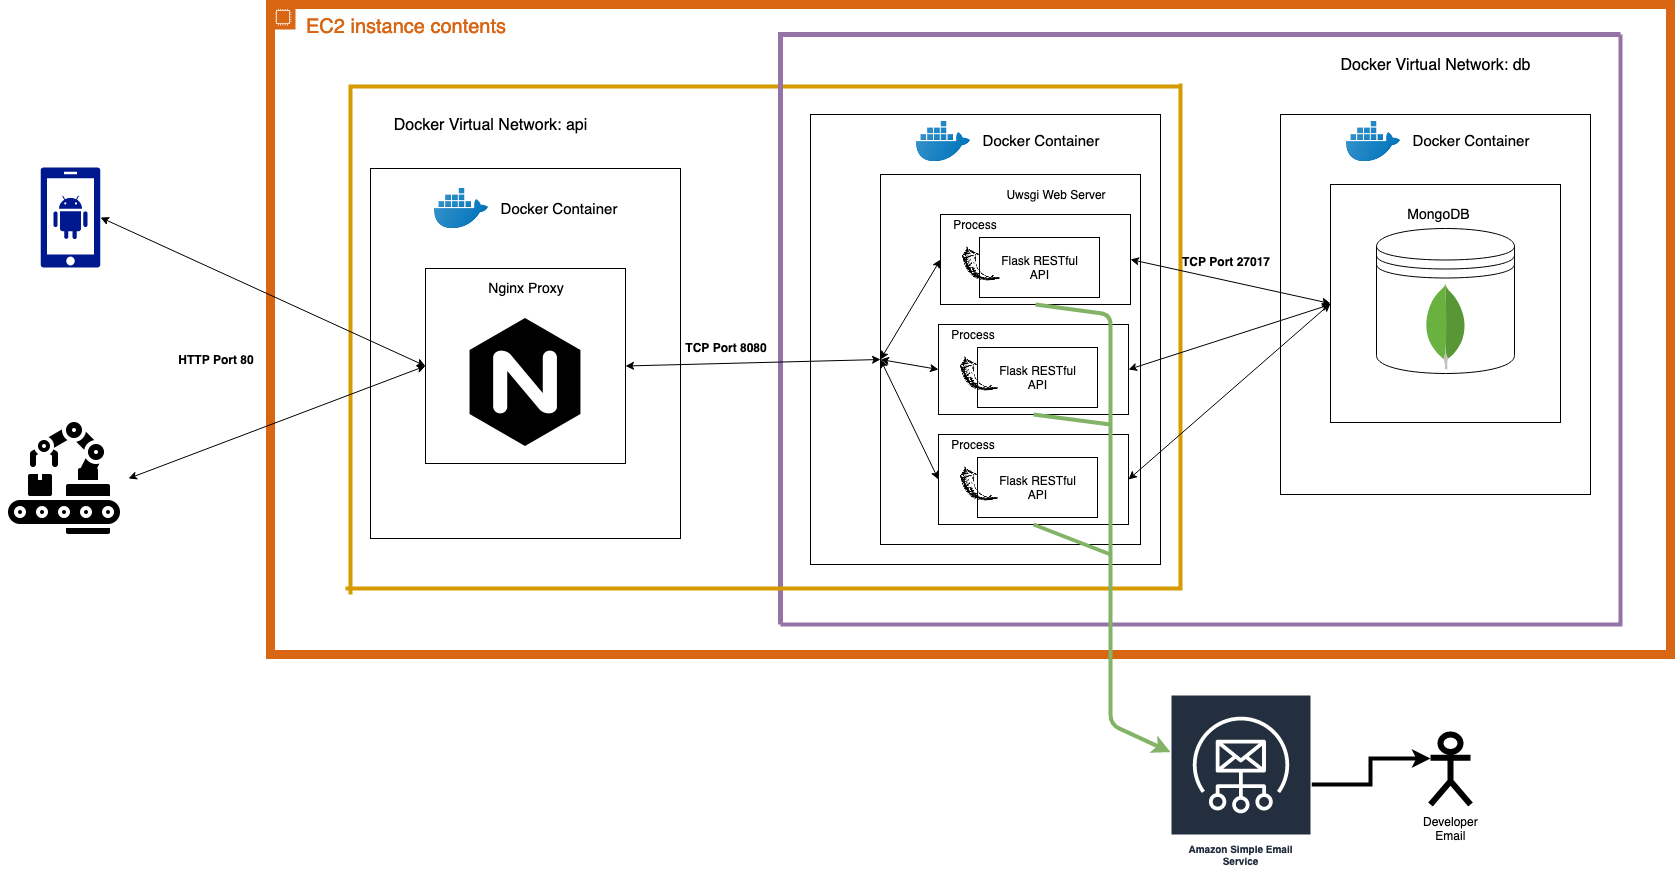

The diagram above was exported from draw.io. Its source (the exported page's mxGraphModel, read from the mxfile embedded in the PNG):
<mxGraphModel dx="2714" dy="2334" grid="1" gridSize="10" guides="1" tooltips="1" connect="1" arrows="1" fold="1" page="1" pageScale="1" pageWidth="850" pageHeight="1100" math="0" shadow="0">
  <root>
    <mxCell id="0" />
    <mxCell id="1" parent="0" />
    <mxCell id="wHbkFyNucNycj_9airML-29" value="&lt;font style=&quot;font-size: 20px&quot;&gt;EC2 instance contents&lt;/font&gt;" style="points=[[0,0],[0.25,0],[0.5,0],[0.75,0],[1,0],[1,0.25],[1,0.5],[1,0.75],[1,1],[0.75,1],[0.5,1],[0.25,1],[0,1],[0,0.75],[0,0.5],[0,0.25]];outlineConnect=0;gradientColor=none;html=1;whiteSpace=wrap;fontSize=12;fontStyle=0;shape=mxgraph.aws4.group;grIcon=mxgraph.aws4.group_ec2_instance_contents;strokeColor=#D86613;fillColor=none;verticalAlign=top;align=left;spacingLeft=30;fontColor=#D86613;dashed=0;strokeWidth=9;" parent="1" vertex="1">
      <mxGeometry x="-360" y="-80" width="1400" height="650" as="geometry" />
    </mxCell>
    <mxCell id="wHbkFyNucNycj_9airML-55" value="" style="shape=partialRectangle;whiteSpace=wrap;html=1;bottom=0;right=0;fillColor=none;strokeColor=#d79b00;strokeWidth=4;" parent="1" vertex="1">
      <mxGeometry x="-280" y="2" width="830" height="508" as="geometry" />
    </mxCell>
    <mxCell id="wHbkFyNucNycj_9airML-54" value="" style="shape=partialRectangle;whiteSpace=wrap;html=1;bottom=0;right=0;fillColor=none;strokeColor=#9673a6;strokeWidth=5;" parent="1" vertex="1">
      <mxGeometry x="150" y="-50" width="840" height="590" as="geometry" />
    </mxCell>
    <mxCell id="wHbkFyNucNycj_9airML-57" value="" style="shape=partialRectangle;whiteSpace=wrap;html=1;bottom=0;right=0;fillColor=none;rotation=180;strokeWidth=4;strokeColor=#d79b00;" parent="1" vertex="1">
      <mxGeometry x="-285" y="-1" width="835" height="505" as="geometry" />
    </mxCell>
    <mxCell id="wHbkFyNucNycj_9airML-53" value="" style="shape=partialRectangle;whiteSpace=wrap;html=1;top=0;left=0;fillColor=none;strokeWidth=4;strokeColor=#9673a6;" parent="1" vertex="1">
      <mxGeometry x="150" y="-50" width="840" height="590" as="geometry" />
    </mxCell>
    <mxCell id="wHbkFyNucNycj_9airML-32" value="" style="whiteSpace=wrap;html=1;aspect=fixed;" parent="1" vertex="1">
      <mxGeometry x="690" y="203" width="80" height="80" as="geometry" />
    </mxCell>
    <mxCell id="wHbkFyNucNycj_9airML-1" value="" style="rounded=0;whiteSpace=wrap;html=1;" parent="1" vertex="1">
      <mxGeometry x="180" y="30" width="350" height="450" as="geometry" />
    </mxCell>
    <mxCell id="wHbkFyNucNycj_9airML-3" value="" style="rounded=0;whiteSpace=wrap;html=1;" parent="1" vertex="1">
      <mxGeometry x="250" y="90" width="260" height="370" as="geometry" />
    </mxCell>
    <mxCell id="wHbkFyNucNycj_9airML-4" value="" style="shape=image;html=1;verticalAlign=top;verticalLabelPosition=bottom;labelBackgroundColor=#ffffff;imageAspect=0;aspect=fixed;image=https://cdn3.iconfinder.com/data/icons/social-media-2169/24/social_media_social_media_logo_docker-128.png" parent="1" vertex="1">
      <mxGeometry x="286" y="30" width="54" height="54" as="geometry" />
    </mxCell>
    <mxCell id="wHbkFyNucNycj_9airML-5" value="&lt;font style=&quot;font-size: 15px&quot;&gt;Docker Container&lt;/font&gt;" style="text;html=1;strokeColor=none;fillColor=none;align=center;verticalAlign=middle;whiteSpace=wrap;rounded=0;" parent="1" vertex="1">
      <mxGeometry x="340" y="47" width="140" height="20" as="geometry" />
    </mxCell>
    <mxCell id="wHbkFyNucNycj_9airML-6" value="Uwsgi Web Server" style="text;html=1;strokeColor=none;fillColor=none;align=center;verticalAlign=middle;whiteSpace=wrap;rounded=0;" parent="1" vertex="1">
      <mxGeometry x="360" y="100" width="130" height="20" as="geometry" />
    </mxCell>
    <mxCell id="wHbkFyNucNycj_9airML-7" value="" style="rounded=0;whiteSpace=wrap;html=1;" parent="1" vertex="1">
      <mxGeometry x="310" y="130" width="190" height="90" as="geometry" />
    </mxCell>
    <mxCell id="wHbkFyNucNycj_9airML-8" value="Process" style="text;html=1;strokeColor=none;fillColor=none;align=center;verticalAlign=middle;whiteSpace=wrap;rounded=0;" parent="1" vertex="1">
      <mxGeometry x="304" y="130" width="80" height="20" as="geometry" />
    </mxCell>
    <mxCell id="wHbkFyNucNycj_9airML-11" value="" style="rounded=0;whiteSpace=wrap;html=1;" parent="1" vertex="1">
      <mxGeometry x="349" y="153" width="120" height="60" as="geometry" />
    </mxCell>
    <mxCell id="wHbkFyNucNycj_9airML-12" value="Flask RESTful API" style="text;html=1;strokeColor=none;fillColor=none;align=center;verticalAlign=middle;whiteSpace=wrap;rounded=0;" parent="1" vertex="1">
      <mxGeometry x="369.5" y="173" width="79" height="20" as="geometry" />
    </mxCell>
    <mxCell id="wHbkFyNucNycj_9airML-9" value="" style="shape=image;html=1;verticalAlign=top;verticalLabelPosition=bottom;labelBackgroundColor=#ffffff;imageAspect=0;aspect=fixed;image=https://cdn4.iconfinder.com/data/icons/logos-brands-5/24/flask-128.png" parent="1" vertex="1">
      <mxGeometry x="331.5" y="160" width="38" height="38" as="geometry" />
    </mxCell>
    <mxCell id="wHbkFyNucNycj_9airML-13" value="" style="rounded=0;whiteSpace=wrap;html=1;" parent="1" vertex="1">
      <mxGeometry x="308" y="240" width="190" height="90" as="geometry" />
    </mxCell>
    <mxCell id="wHbkFyNucNycj_9airML-14" value="Process" style="text;html=1;strokeColor=none;fillColor=none;align=center;verticalAlign=middle;whiteSpace=wrap;rounded=0;" parent="1" vertex="1">
      <mxGeometry x="302" y="240" width="80" height="20" as="geometry" />
    </mxCell>
    <mxCell id="wHbkFyNucNycj_9airML-15" value="" style="rounded=0;whiteSpace=wrap;html=1;" parent="1" vertex="1">
      <mxGeometry x="347" y="263" width="120" height="60" as="geometry" />
    </mxCell>
    <mxCell id="wHbkFyNucNycj_9airML-16" value="Flask RESTful API" style="text;html=1;strokeColor=none;fillColor=none;align=center;verticalAlign=middle;whiteSpace=wrap;rounded=0;" parent="1" vertex="1">
      <mxGeometry x="367.5" y="283" width="79" height="20" as="geometry" />
    </mxCell>
    <mxCell id="wHbkFyNucNycj_9airML-17" value="" style="shape=image;html=1;verticalAlign=top;verticalLabelPosition=bottom;labelBackgroundColor=#ffffff;imageAspect=0;aspect=fixed;image=https://cdn4.iconfinder.com/data/icons/logos-brands-5/24/flask-128.png" parent="1" vertex="1">
      <mxGeometry x="329.5" y="270" width="38" height="38" as="geometry" />
    </mxCell>
    <mxCell id="wHbkFyNucNycj_9airML-18" value="" style="rounded=0;whiteSpace=wrap;html=1;" parent="1" vertex="1">
      <mxGeometry x="308" y="350" width="190" height="90" as="geometry" />
    </mxCell>
    <mxCell id="wHbkFyNucNycj_9airML-19" value="Process" style="text;html=1;strokeColor=none;fillColor=none;align=center;verticalAlign=middle;whiteSpace=wrap;rounded=0;" parent="1" vertex="1">
      <mxGeometry x="302" y="350" width="80" height="20" as="geometry" />
    </mxCell>
    <mxCell id="wHbkFyNucNycj_9airML-20" value="" style="rounded=0;whiteSpace=wrap;html=1;" parent="1" vertex="1">
      <mxGeometry x="347" y="373" width="120" height="60" as="geometry" />
    </mxCell>
    <mxCell id="wHbkFyNucNycj_9airML-21" value="Flask RESTful API" style="text;html=1;strokeColor=none;fillColor=none;align=center;verticalAlign=middle;whiteSpace=wrap;rounded=0;" parent="1" vertex="1">
      <mxGeometry x="367.5" y="393" width="79" height="20" as="geometry" />
    </mxCell>
    <mxCell id="wHbkFyNucNycj_9airML-22" value="" style="shape=image;html=1;verticalAlign=top;verticalLabelPosition=bottom;labelBackgroundColor=#ffffff;imageAspect=0;aspect=fixed;image=https://cdn4.iconfinder.com/data/icons/logos-brands-5/24/flask-128.png" parent="1" vertex="1">
      <mxGeometry x="329.5" y="380" width="38" height="38" as="geometry" />
    </mxCell>
    <mxCell id="wHbkFyNucNycj_9airML-23" value="" style="rounded=0;whiteSpace=wrap;html=1;" parent="1" vertex="1">
      <mxGeometry x="650" y="30" width="310" height="380" as="geometry" />
    </mxCell>
    <mxCell id="wHbkFyNucNycj_9airML-24" value="" style="shape=image;html=1;verticalAlign=top;verticalLabelPosition=bottom;labelBackgroundColor=#ffffff;imageAspect=0;aspect=fixed;image=https://cdn3.iconfinder.com/data/icons/social-media-2169/24/social_media_social_media_logo_docker-128.png" parent="1" vertex="1">
      <mxGeometry x="716" y="30" width="54" height="54" as="geometry" />
    </mxCell>
    <mxCell id="wHbkFyNucNycj_9airML-25" value="&lt;font style=&quot;font-size: 15px&quot;&gt;Docker Container&lt;/font&gt;" style="text;html=1;strokeColor=none;fillColor=none;align=center;verticalAlign=middle;whiteSpace=wrap;rounded=0;" parent="1" vertex="1">
      <mxGeometry x="770" y="47" width="140" height="20" as="geometry" />
    </mxCell>
    <mxCell id="wHbkFyNucNycj_9airML-26" value="" style="rounded=0;whiteSpace=wrap;html=1;" parent="1" vertex="1">
      <mxGeometry x="-260" y="84" width="310" height="370" as="geometry" />
    </mxCell>
    <mxCell id="wHbkFyNucNycj_9airML-27" value="" style="shape=image;html=1;verticalAlign=top;verticalLabelPosition=bottom;labelBackgroundColor=#ffffff;imageAspect=0;aspect=fixed;image=https://cdn3.iconfinder.com/data/icons/social-media-2169/24/social_media_social_media_logo_docker-128.png" parent="1" vertex="1">
      <mxGeometry x="-196" y="97" width="54" height="54" as="geometry" />
    </mxCell>
    <mxCell id="wHbkFyNucNycj_9airML-28" value="&lt;font style=&quot;font-size: 15px&quot;&gt;Docker Container&lt;/font&gt;" style="text;html=1;strokeColor=none;fillColor=none;align=center;verticalAlign=middle;whiteSpace=wrap;rounded=0;" parent="1" vertex="1">
      <mxGeometry x="-141.5" y="115" width="140" height="20" as="geometry" />
    </mxCell>
    <mxCell id="wHbkFyNucNycj_9airML-33" value="" style="rounded=0;whiteSpace=wrap;html=1;" parent="1" vertex="1">
      <mxGeometry x="700" y="100" width="230" height="238" as="geometry" />
    </mxCell>
    <mxCell id="wHbkFyNucNycj_9airML-34" value="&lt;font style=&quot;font-size: 14px&quot;&gt;MongoDB&lt;/font&gt;" style="text;html=1;strokeColor=none;fillColor=none;align=center;verticalAlign=middle;whiteSpace=wrap;rounded=0;" parent="1" vertex="1">
      <mxGeometry x="743" y="120" width="130" height="20" as="geometry" />
    </mxCell>
    <mxCell id="wHbkFyNucNycj_9airML-35" value="" style="shape=datastore;whiteSpace=wrap;html=1;" parent="1" vertex="1">
      <mxGeometry x="746" y="144" width="138" height="145" as="geometry" />
    </mxCell>
    <mxCell id="wHbkFyNucNycj_9airML-30" value="" style="dashed=0;outlineConnect=0;html=1;align=center;labelPosition=center;verticalLabelPosition=bottom;verticalAlign=top;shape=mxgraph.weblogos.mongodb" parent="1" vertex="1">
      <mxGeometry x="794.5" y="199" width="41.2" height="86.2" as="geometry" />
    </mxCell>
    <mxCell id="wHbkFyNucNycj_9airML-37" value="" style="rounded=0;whiteSpace=wrap;html=1;" parent="1" vertex="1">
      <mxGeometry x="-205" y="184" width="200" height="195" as="geometry" />
    </mxCell>
    <mxCell id="wHbkFyNucNycj_9airML-36" value="" style="shape=image;html=1;verticalAlign=top;verticalLabelPosition=bottom;labelBackgroundColor=#ffffff;imageAspect=0;aspect=fixed;image=https://cdn4.iconfinder.com/data/icons/logos-brands-5/24/nginx-128.png" parent="1" vertex="1">
      <mxGeometry x="-169" y="234" width="128" height="128" as="geometry" />
    </mxCell>
    <mxCell id="wHbkFyNucNycj_9airML-38" value="&lt;font style=&quot;font-size: 14px&quot;&gt;Nginx Proxy&lt;/font&gt;" style="text;html=1;strokeColor=none;fillColor=none;align=center;verticalAlign=middle;whiteSpace=wrap;rounded=0;" parent="1" vertex="1">
      <mxGeometry x="-150" y="194" width="90" height="20" as="geometry" />
    </mxCell>
    <mxCell id="wHbkFyNucNycj_9airML-39" value="" style="endArrow=classic;startArrow=classic;html=1;entryX=0;entryY=0.5;entryDx=0;entryDy=0;exitX=1;exitY=0.5;exitDx=0;exitDy=0;exitPerimeter=0;" parent="1" source="wHbkFyNucNycj_9airML-67" target="wHbkFyNucNycj_9airML-37" edge="1">
      <mxGeometry width="50" height="50" relative="1" as="geometry">
        <mxPoint x="-516.7000000000003" y="140.42699999999968" as="sourcePoint" />
        <mxPoint x="-260" y="540" as="targetPoint" />
      </mxGeometry>
    </mxCell>
    <mxCell id="wHbkFyNucNycj_9airML-40" value="&lt;b&gt;HTTP Port 80&lt;/b&gt;" style="text;html=1;strokeColor=none;fillColor=none;align=center;verticalAlign=middle;whiteSpace=wrap;rounded=0;" parent="1" vertex="1">
      <mxGeometry x="-470" y="265" width="110" height="20" as="geometry" />
    </mxCell>
    <mxCell id="wHbkFyNucNycj_9airML-41" value="" style="endArrow=classic;startArrow=classic;html=1;entryX=0;entryY=0.5;entryDx=0;entryDy=0;exitX=1;exitY=0.5;exitDx=0;exitDy=0;" parent="1" source="wHbkFyNucNycj_9airML-37" target="wHbkFyNucNycj_9airML-3" edge="1">
      <mxGeometry width="50" height="50" relative="1" as="geometry">
        <mxPoint x="-480.0000000000002" y="260" as="sourcePoint" />
        <mxPoint x="-180.00000000000023" y="260" as="targetPoint" />
      </mxGeometry>
    </mxCell>
    <mxCell id="wHbkFyNucNycj_9airML-42" value="&lt;b&gt;TCP Port 8080&lt;/b&gt;" style="text;html=1;strokeColor=none;fillColor=none;align=center;verticalAlign=middle;whiteSpace=wrap;rounded=0;" parent="1" vertex="1">
      <mxGeometry x="40" y="253" width="110" height="20" as="geometry" />
    </mxCell>
    <mxCell id="wHbkFyNucNycj_9airML-43" value="" style="endArrow=classic;startArrow=classic;html=1;entryX=0;entryY=0.5;entryDx=0;entryDy=0;exitX=1;exitY=0.5;exitDx=0;exitDy=0;" parent="1" source="wHbkFyNucNycj_9airML-7" target="wHbkFyNucNycj_9airML-33" edge="1">
      <mxGeometry width="50" height="50" relative="1" as="geometry">
        <mxPoint x="5" y="250.5" as="sourcePoint" />
        <mxPoint x="260" y="285" as="targetPoint" />
      </mxGeometry>
    </mxCell>
    <mxCell id="wHbkFyNucNycj_9airML-44" value="" style="endArrow=classic;startArrow=classic;html=1;exitX=1;exitY=0.5;exitDx=0;exitDy=0;" parent="1" source="wHbkFyNucNycj_9airML-13" edge="1">
      <mxGeometry width="50" height="50" relative="1" as="geometry">
        <mxPoint x="510" y="185" as="sourcePoint" />
        <mxPoint x="700" y="220" as="targetPoint" />
      </mxGeometry>
    </mxCell>
    <mxCell id="wHbkFyNucNycj_9airML-45" value="" style="endArrow=classic;startArrow=classic;html=1;exitX=1;exitY=0.5;exitDx=0;exitDy=0;entryX=0;entryY=0.5;entryDx=0;entryDy=0;" parent="1" source="wHbkFyNucNycj_9airML-18" target="wHbkFyNucNycj_9airML-33" edge="1">
      <mxGeometry width="50" height="50" relative="1" as="geometry">
        <mxPoint x="508" y="295" as="sourcePoint" />
        <mxPoint x="710" y="230" as="targetPoint" />
      </mxGeometry>
    </mxCell>
    <mxCell id="wHbkFyNucNycj_9airML-47" value="&lt;span style=&quot;background-color: transparent&quot;&gt;&lt;b&gt;TCP Port&lt;/b&gt;&lt;/span&gt;&lt;span style=&quot;background-color: transparent&quot;&gt;&lt;b&gt; 27017&lt;/b&gt;&lt;/span&gt;&lt;span style=&quot;background-color: transparent&quot;&gt;&lt;/span&gt;&lt;span style=&quot;background-color: transparent&quot;&gt;&lt;/span&gt;" style="text;html=1;" parent="1" vertex="1">
      <mxGeometry x="550" y="164" width="101" height="30" as="geometry" />
    </mxCell>
    <mxCell id="wHbkFyNucNycj_9airML-50" value="&lt;font style=&quot;font-size: 16px&quot;&gt;Docker Virtual Network: db&lt;/font&gt;" style="text;html=1;strokeColor=none;fillColor=none;align=center;verticalAlign=middle;whiteSpace=wrap;rounded=0;" parent="1" vertex="1">
      <mxGeometry x="685" y="-30" width="240" height="20" as="geometry" />
    </mxCell>
    <mxCell id="wHbkFyNucNycj_9airML-58" value="&lt;font style=&quot;font-size: 16px&quot;&gt;Docker Virtual Network: api&lt;br&gt;&lt;/font&gt;" style="text;html=1;strokeColor=none;fillColor=none;align=center;verticalAlign=middle;whiteSpace=wrap;rounded=0;" parent="1" vertex="1">
      <mxGeometry x="-260" y="30" width="240" height="20" as="geometry" />
    </mxCell>
    <mxCell id="wHbkFyNucNycj_9airML-59" value="" style="endArrow=classic;startArrow=classic;html=1;entryX=0;entryY=0.5;entryDx=0;entryDy=0;exitX=0;exitY=0.5;exitDx=0;exitDy=0;" parent="1" source="wHbkFyNucNycj_9airML-3" target="wHbkFyNucNycj_9airML-7" edge="1">
      <mxGeometry width="50" height="50" relative="1" as="geometry">
        <mxPoint x="-260" y="640" as="sourcePoint" />
        <mxPoint x="-210" y="590" as="targetPoint" />
      </mxGeometry>
    </mxCell>
    <mxCell id="wHbkFyNucNycj_9airML-60" value="" style="endArrow=classic;startArrow=classic;html=1;entryX=0;entryY=0.5;entryDx=0;entryDy=0;exitX=0;exitY=0.5;exitDx=0;exitDy=0;" parent="1" source="wHbkFyNucNycj_9airML-3" target="wHbkFyNucNycj_9airML-13" edge="1">
      <mxGeometry width="50" height="50" relative="1" as="geometry">
        <mxPoint x="260" y="285" as="sourcePoint" />
        <mxPoint x="320" y="185" as="targetPoint" />
      </mxGeometry>
    </mxCell>
    <mxCell id="wHbkFyNucNycj_9airML-61" value="" style="endArrow=classic;startArrow=classic;html=1;entryX=0;entryY=0.5;entryDx=0;entryDy=0;exitX=0;exitY=0.5;exitDx=0;exitDy=0;" parent="1" source="wHbkFyNucNycj_9airML-3" target="wHbkFyNucNycj_9airML-18" edge="1">
      <mxGeometry width="50" height="50" relative="1" as="geometry">
        <mxPoint x="260" y="285" as="sourcePoint" />
        <mxPoint x="318" y="295" as="targetPoint" />
      </mxGeometry>
    </mxCell>
    <mxCell id="wHbkFyNucNycj_9airML-67" value="" style="aspect=fixed;pointerEvents=1;shadow=0;dashed=0;html=1;strokeColor=none;labelPosition=center;verticalLabelPosition=bottom;verticalAlign=top;align=center;fillColor=#00188D;shape=mxgraph.mscae.enterprise.android_phone" parent="1" vertex="1">
      <mxGeometry x="-590" y="83" width="60" height="100" as="geometry" />
    </mxCell>
    <mxCell id="wHbkFyNucNycj_9airML-71" value="" style="endArrow=classic;startArrow=classic;html=1;entryX=0;entryY=0.5;entryDx=0;entryDy=0;exitX=1;exitY=0.5;exitDx=0;exitDy=0;" parent="1" source="wHbkFyNucNycj_9airML-73" target="wHbkFyNucNycj_9airML-37" edge="1">
      <mxGeometry width="50" height="50" relative="1" as="geometry">
        <mxPoint x="-509.5" y="388.5" as="sourcePoint" />
        <mxPoint x="-195.00000000000023" y="291.5" as="targetPoint" />
      </mxGeometry>
    </mxCell>
    <mxCell id="wHbkFyNucNycj_9airML-73" value="" style="shape=image;html=1;verticalAlign=top;verticalLabelPosition=bottom;labelBackgroundColor=#ffffff;imageAspect=0;aspect=fixed;image=https://cdn1.iconfinder.com/data/icons/engineering-or-engineer-solid-1/64/Factory_machine_manufacturing_production_robot_tool_engineer_engineering_milling_milling_machine_equipment_machine-128.png" parent="1" vertex="1">
      <mxGeometry x="-630" y="330" width="128" height="128" as="geometry" />
    </mxCell>
    <mxCell id="_FKnc3ZBChkAQg6exDRz-1" value="" style="endArrow=classic;html=1;exitX=0.5;exitY=1;exitDx=0;exitDy=0;fillColor=#d5e8d4;strokeColor=#82b366;strokeWidth=4;" edge="1" parent="1" source="wHbkFyNucNycj_9airML-7" target="_FKnc3ZBChkAQg6exDRz-2">
      <mxGeometry width="50" height="50" relative="1" as="geometry">
        <mxPoint x="-696.5" y="650" as="sourcePoint" />
        <mxPoint x="553.5" y="650" as="targetPoint" />
        <Array as="points">
          <mxPoint x="480" y="230" />
          <mxPoint x="480" y="640" />
        </Array>
      </mxGeometry>
    </mxCell>
    <mxCell id="_FKnc3ZBChkAQg6exDRz-12" value="" style="edgeStyle=orthogonalEdgeStyle;rounded=0;orthogonalLoop=1;jettySize=auto;html=1;strokeWidth=4;entryX=0;entryY=0.3333333333333333;entryDx=0;entryDy=0;entryPerimeter=0;" edge="1" parent="1" source="_FKnc3ZBChkAQg6exDRz-2" target="_FKnc3ZBChkAQg6exDRz-6">
      <mxGeometry relative="1" as="geometry">
        <mxPoint x="761.0000000000005" y="700" as="targetPoint" />
      </mxGeometry>
    </mxCell>
    <mxCell id="_FKnc3ZBChkAQg6exDRz-2" value="Amazon Simple Email Service" style="outlineConnect=0;fontColor=#232F3E;gradientColor=none;strokeColor=#ffffff;fillColor=#232F3E;dashed=0;verticalLabelPosition=middle;verticalAlign=bottom;align=center;html=1;whiteSpace=wrap;fontSize=10;fontStyle=1;spacing=3;shape=mxgraph.aws4.productIcon;prIcon=mxgraph.aws4.simple_email_service;strokeWidth=6;" vertex="1" parent="1">
      <mxGeometry x="540" y="610" width="141" height="180" as="geometry" />
    </mxCell>
    <mxCell id="_FKnc3ZBChkAQg6exDRz-4" value="" style="endArrow=none;html=1;strokeWidth=4;entryX=0.5;entryY=1;entryDx=0;entryDy=0;fillColor=#d5e8d4;strokeColor=#82b366;" edge="1" parent="1" target="wHbkFyNucNycj_9airML-13">
      <mxGeometry width="50" height="50" relative="1" as="geometry">
        <mxPoint x="480" y="340" as="sourcePoint" />
        <mxPoint x="190" y="660" as="targetPoint" />
      </mxGeometry>
    </mxCell>
    <mxCell id="_FKnc3ZBChkAQg6exDRz-5" value="" style="endArrow=none;html=1;strokeWidth=4;entryX=0.5;entryY=1;entryDx=0;entryDy=0;fillColor=#d5e8d4;strokeColor=#82b366;" edge="1" parent="1" target="wHbkFyNucNycj_9airML-18">
      <mxGeometry width="50" height="50" relative="1" as="geometry">
        <mxPoint x="480" y="470" as="sourcePoint" />
        <mxPoint x="413" y="340" as="targetPoint" />
      </mxGeometry>
    </mxCell>
    <mxCell id="_FKnc3ZBChkAQg6exDRz-6" value="&lt;div&gt;Developer&lt;/div&gt;&lt;div&gt;Email&lt;br&gt;&lt;/div&gt;" style="shape=umlActor;verticalLabelPosition=bottom;labelBackgroundColor=#ffffff;verticalAlign=top;html=1;outlineConnect=0;strokeWidth=6;fillColor=#ffffff;" vertex="1" parent="1">
      <mxGeometry x="800" y="650" width="40" height="70" as="geometry" />
    </mxCell>
  </root>
</mxGraphModel>